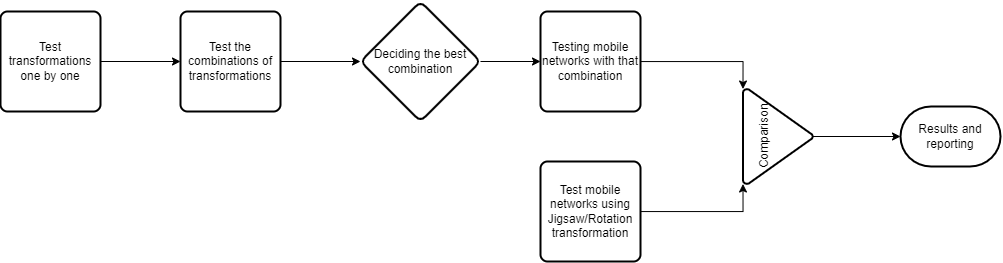

The diagram above was exported from draw.io. Its source (the exported page's mxGraphModel, read from the mxfile embedded in the PNG):
<mxGraphModel dx="1205" dy="625" grid="0" gridSize="10" guides="1" tooltips="1" connect="1" arrows="1" fold="1" page="1" pageScale="1" pageWidth="1169" pageHeight="827" math="0" shadow="0">
  <root>
    <mxCell id="0" />
    <mxCell id="1" parent="0" />
    <mxCell id="cTbH9OHjgVOvvQGZlIhX-3" value="" style="edgeStyle=orthogonalEdgeStyle;rounded=0;orthogonalLoop=1;jettySize=auto;html=1;" edge="1" parent="1" source="cTbH9OHjgVOvvQGZlIhX-1" target="cTbH9OHjgVOvvQGZlIhX-2">
      <mxGeometry relative="1" as="geometry" />
    </mxCell>
    <mxCell id="cTbH9OHjgVOvvQGZlIhX-1" value="Test transformations one by one" style="rounded=1;whiteSpace=wrap;html=1;absoluteArcSize=1;arcSize=14;strokeWidth=2;" vertex="1" parent="1">
      <mxGeometry x="70" y="120" width="100" height="100" as="geometry" />
    </mxCell>
    <mxCell id="cTbH9OHjgVOvvQGZlIhX-5" value="" style="edgeStyle=orthogonalEdgeStyle;rounded=0;orthogonalLoop=1;jettySize=auto;html=1;" edge="1" parent="1" source="cTbH9OHjgVOvvQGZlIhX-2" target="cTbH9OHjgVOvvQGZlIhX-4">
      <mxGeometry relative="1" as="geometry" />
    </mxCell>
    <mxCell id="cTbH9OHjgVOvvQGZlIhX-2" value="Test the combinations of transformations" style="rounded=1;whiteSpace=wrap;html=1;absoluteArcSize=1;arcSize=14;strokeWidth=2;" vertex="1" parent="1">
      <mxGeometry x="250" y="120" width="100" height="100" as="geometry" />
    </mxCell>
    <mxCell id="cTbH9OHjgVOvvQGZlIhX-10" style="edgeStyle=orthogonalEdgeStyle;rounded=0;orthogonalLoop=1;jettySize=auto;html=1;" edge="1" parent="1" source="cTbH9OHjgVOvvQGZlIhX-4" target="cTbH9OHjgVOvvQGZlIhX-9">
      <mxGeometry relative="1" as="geometry" />
    </mxCell>
    <mxCell id="cTbH9OHjgVOvvQGZlIhX-4" value="Deciding the best combination" style="rhombus;whiteSpace=wrap;html=1;rounded=1;arcSize=14;strokeWidth=2;" vertex="1" parent="1">
      <mxGeometry x="430" y="110" width="120" height="120" as="geometry" />
    </mxCell>
    <mxCell id="cTbH9OHjgVOvvQGZlIhX-13" style="edgeStyle=orthogonalEdgeStyle;rounded=0;orthogonalLoop=1;jettySize=auto;html=1;entryX=0;entryY=0;entryDx=0;entryDy=0;entryPerimeter=0;" edge="1" parent="1" source="cTbH9OHjgVOvvQGZlIhX-8" target="cTbH9OHjgVOvvQGZlIhX-11">
      <mxGeometry relative="1" as="geometry" />
    </mxCell>
    <mxCell id="cTbH9OHjgVOvvQGZlIhX-8" value="Test mobile networks using Jigsaw/Rotation transformation" style="rounded=1;whiteSpace=wrap;html=1;absoluteArcSize=1;arcSize=14;strokeWidth=2;" vertex="1" parent="1">
      <mxGeometry x="610" y="270" width="100" height="100" as="geometry" />
    </mxCell>
    <mxCell id="cTbH9OHjgVOvvQGZlIhX-12" style="edgeStyle=orthogonalEdgeStyle;rounded=0;orthogonalLoop=1;jettySize=auto;html=1;entryX=1;entryY=0;entryDx=0;entryDy=0;entryPerimeter=0;" edge="1" parent="1" source="cTbH9OHjgVOvvQGZlIhX-9" target="cTbH9OHjgVOvvQGZlIhX-11">
      <mxGeometry relative="1" as="geometry" />
    </mxCell>
    <mxCell id="cTbH9OHjgVOvvQGZlIhX-9" value="Testing mobile networks with that combination" style="rounded=1;whiteSpace=wrap;html=1;absoluteArcSize=1;arcSize=14;strokeWidth=2;" vertex="1" parent="1">
      <mxGeometry x="610" y="120" width="100" height="100" as="geometry" />
    </mxCell>
    <mxCell id="cTbH9OHjgVOvvQGZlIhX-17" style="edgeStyle=orthogonalEdgeStyle;rounded=0;orthogonalLoop=1;jettySize=auto;html=1;" edge="1" parent="1" source="cTbH9OHjgVOvvQGZlIhX-11" target="cTbH9OHjgVOvvQGZlIhX-15">
      <mxGeometry relative="1" as="geometry" />
    </mxCell>
    <mxCell id="cTbH9OHjgVOvvQGZlIhX-11" value="Comparison&lt;br&gt;&lt;br&gt;&lt;br&gt;" style="strokeWidth=2;html=1;shape=mxgraph.flowchart.merge_or_storage;whiteSpace=wrap;rotation=-90;" vertex="1" parent="1">
      <mxGeometry x="800" y="210" width="95" height="70" as="geometry" />
    </mxCell>
    <mxCell id="cTbH9OHjgVOvvQGZlIhX-15" value="Results and reporting" style="strokeWidth=2;html=1;shape=mxgraph.flowchart.terminator;whiteSpace=wrap;" vertex="1" parent="1">
      <mxGeometry x="970" y="215" width="100" height="60" as="geometry" />
    </mxCell>
  </root>
</mxGraphModel>